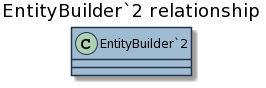

The diagram above was rendered by PlantUML. Its source (embedded in the PNG):
@startuml


skinparam ClassBackgroundColor #a0bcd3
skinparam ClassBorderColor #243245
skinparam ArrowColor #000
title EntityBuilder`2 relationship 
class EntityBuilder`2{
}
@enduml